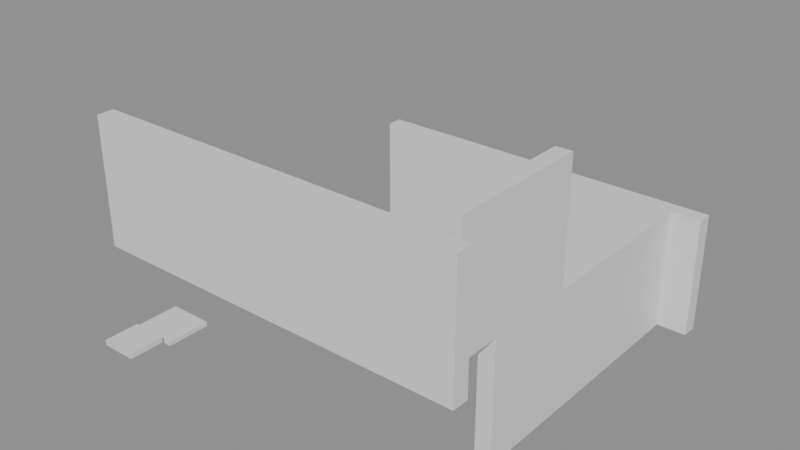 # Source: building_lego.blend  (saved by Blender 5.0.119; exported with 4.5.12 LTS)
import bpy
from mathutils import Matrix  # noqa: F401  (used for matrix-valued properties, if any)

bpy.ops.wm.read_factory_settings(use_empty=True)
scene = bpy.context.scene
scene.name = 'Scene'

# ---- collections
col_01_paredes_externas = bpy.data.collections.new('01_Paredes_Externas'); scene.collection.children.link(col_01_paredes_externas)
col_03_pisos_escadas = bpy.data.collections.new('03_Pisos_Escadas'); scene.collection.children.link(col_03_pisos_escadas)
col_04_moveis_decoracoes = bpy.data.collections.new('04_Moveis_Decoracoes'); scene.collection.children.link(col_04_moveis_decoracoes)

# ---- materials (node trees are filled in below, after node groups)
mat_mat_parede_externa = bpy.data.materials.new('Mat_Parede_Externa')
mat_mat_pisos = bpy.data.materials.new('Mat_Pisos')
mat_mat_moveis = bpy.data.materials.new('Mat_Moveis')

# ---- material node trees
mat_mat_parede_externa.use_nodes = True; mat_mat_parede_externa.node_tree.nodes.clear()
_N = mat_mat_parede_externa.node_tree.nodes; _L = mat_mat_parede_externa.node_tree.links
n0 = _N.new('ShaderNodeBsdfPrincipled'); n0.name = 'BSDF - Pré-fundamentado'; n0.location = (-200, 100)
n1 = _N.new('ShaderNodeOutputMaterial'); n1.name = 'Saída de material'; n1.location = (200, 100)
_L.new(n0.outputs[0], n1.inputs[0])
n1.is_active_output = True
mat_mat_pisos.use_nodes = True; mat_mat_pisos.node_tree.nodes.clear()
_N = mat_mat_pisos.node_tree.nodes; _L = mat_mat_pisos.node_tree.links
n0 = _N.new('ShaderNodeBsdfPrincipled'); n0.name = 'BSDF - Pré-fundamentado'; n0.location = (-200, 100)
n1 = _N.new('ShaderNodeOutputMaterial'); n1.name = 'Saída de material'; n1.location = (200, 100)
_L.new(n0.outputs[0], n1.inputs[0])
n1.is_active_output = True
mat_mat_moveis.use_nodes = True; mat_mat_moveis.node_tree.nodes.clear()
_N = mat_mat_moveis.node_tree.nodes; _L = mat_mat_moveis.node_tree.links
n0 = _N.new('ShaderNodeBsdfPrincipled'); n0.name = 'BSDF - Pré-fundamentado'; n0.location = (-200, 100)
n1 = _N.new('ShaderNodeOutputMaterial'); n1.name = 'Saída de material'; n1.location = (200, 100)
_L.new(n0.outputs[0], n1.inputs[0])
n1.is_active_output = True

# ---- meshes
me_bloco_dungeon_wall_4752_2351_z22 = bpy.data.meshes.new('Bloco_dungeon_wall_4752_2351_z22')
me_bloco_dungeon_wall_4752_2351_z22.from_pydata([(-0.5, -0.175, -1.32), (0.5, -0.175, -1.32), (0.5, 0.175, -1.32), (-0.5, 0.175, -1.32), (-0.5, -0.175, 1.32), (0.5, -0.175, 1.32), (0.5, 0.175, 1.32), (-0.5, 0.175, 1.32)], [], [(0, 1, 2, 3), (4, 7, 6, 5), (0, 4, 5, 1), (2, 6, 7, 3), (0, 3, 7, 4), (1, 5, 6, 2)])
me_bloco_dungeon_wall_4752_2351_z22.materials.append(mat_mat_parede_externa)
me_bloco_dungeon_wall_4752_2351_z22.update()
me_bloco_dungeon_wall_4753_2351_z22 = bpy.data.meshes.new('Bloco_dungeon_wall_4753_2351_z22')
me_bloco_dungeon_wall_4753_2351_z22.from_pydata([(-0.5, -0.175, -1.32), (0.5, -0.175, -1.32), (0.5, 0.175, -1.32), (-0.5, 0.175, -1.32), (-0.5, -0.175, 1.32), (0.5, -0.175, 1.32), (0.5, 0.175, 1.32), (-0.5, 0.175, 1.32)], [], [(0, 1, 2, 3), (4, 7, 6, 5), (0, 4, 5, 1), (2, 6, 7, 3), (0, 3, 7, 4), (1, 5, 6, 2)])
me_bloco_dungeon_wall_4753_2351_z22.materials.append(mat_mat_parede_externa)
me_bloco_dungeon_wall_4753_2351_z22.update()
me_bloco_dungeon_wall_4754_2351_z22 = bpy.data.meshes.new('Bloco_dungeon_wall_4754_2351_z22')
me_bloco_dungeon_wall_4754_2351_z22.from_pydata([(-0.5, -0.175, -1.32), (0.5, -0.175, -1.32), (0.5, 0.175, -1.32), (-0.5, 0.175, -1.32), (-0.5, -0.175, 1.32), (0.5, -0.175, 1.32), (0.5, 0.175, 1.32), (-0.5, 0.175, 1.32)], [], [(0, 1, 2, 3), (4, 7, 6, 5), (0, 4, 5, 1), (2, 6, 7, 3), (0, 3, 7, 4), (1, 5, 6, 2)])
me_bloco_dungeon_wall_4754_2351_z22.materials.append(mat_mat_parede_externa)
me_bloco_dungeon_wall_4754_2351_z22.update()
me_bloco_dungeon_wall_4755_2351_z22 = bpy.data.meshes.new('Bloco_dungeon_wall_4755_2351_z22')
me_bloco_dungeon_wall_4755_2351_z22.from_pydata([(-0.5, -0.175, -1.32), (0.5, -0.175, -1.32), (0.5, 0.175, -1.32), (-0.5, 0.175, -1.32), (-0.5, -0.175, 1.32), (0.5, -0.175, 1.32), (0.5, 0.175, 1.32), (-0.5, 0.175, 1.32)], [], [(0, 1, 2, 3), (4, 7, 6, 5), (0, 4, 5, 1), (2, 6, 7, 3), (0, 3, 7, 4), (1, 5, 6, 2)])
me_bloco_dungeon_wall_4755_2351_z22.materials.append(mat_mat_parede_externa)
me_bloco_dungeon_wall_4755_2351_z22.update()
me_bloco_dungeon_wall_4756_2351_z22 = bpy.data.meshes.new('Bloco_dungeon_wall_4756_2351_z22')
me_bloco_dungeon_wall_4756_2351_z22.from_pydata([(-0.5, -0.175, -1.32), (0.5, -0.175, -1.32), (0.5, 0.175, -1.32), (-0.5, 0.175, -1.32), (-0.5, -0.175, 1.32), (0.5, -0.175, 1.32), (0.5, 0.175, 1.32), (-0.5, 0.175, 1.32)], [], [(0, 1, 2, 3), (4, 7, 6, 5), (0, 4, 5, 1), (2, 6, 7, 3), (0, 3, 7, 4), (1, 5, 6, 2)])
me_bloco_dungeon_wall_4756_2351_z22.materials.append(mat_mat_parede_externa)
me_bloco_dungeon_wall_4756_2351_z22.update()
me_bloco_dungeon_wall_4757_2351_z22 = bpy.data.meshes.new('Bloco_dungeon_wall_4757_2351_z22')
me_bloco_dungeon_wall_4757_2351_z22.from_pydata([(-0.5, -0.175, -1.32), (0.5, -0.175, -1.32), (0.5, 0.175, -1.32), (-0.5, 0.175, -1.32), (-0.5, -0.175, 1.32), (0.5, -0.175, 1.32), (0.5, 0.175, 1.32), (-0.5, 0.175, 1.32)], [], [(0, 1, 2, 3), (4, 7, 6, 5), (0, 4, 5, 1), (2, 6, 7, 3), (0, 3, 7, 4), (1, 5, 6, 2)])
me_bloco_dungeon_wall_4757_2351_z22.materials.append(mat_mat_parede_externa)
me_bloco_dungeon_wall_4757_2351_z22.update()
me_bloco_dungeon_wall_4758_2351_z22 = bpy.data.meshes.new('Bloco_dungeon_wall_4758_2351_z22')
me_bloco_dungeon_wall_4758_2351_z22.from_pydata([(-0.5, -0.175, -1.32), (0.5, -0.175, -1.32), (0.5, 0.175, -1.32), (-0.5, 0.175, -1.32), (-0.5, -0.175, 1.32), (0.5, -0.175, 1.32), (0.5, 0.175, 1.32), (-0.5, 0.175, 1.32)], [], [(0, 1, 2, 3), (4, 7, 6, 5), (0, 4, 5, 1), (2, 6, 7, 3), (0, 3, 7, 4), (1, 5, 6, 2)])
me_bloco_dungeon_wall_4758_2351_z22.materials.append(mat_mat_parede_externa)
me_bloco_dungeon_wall_4758_2351_z22.update()
me_bloco_dungeon_wall_4759_2351_z22 = bpy.data.meshes.new('Bloco_dungeon_wall_4759_2351_z22')
me_bloco_dungeon_wall_4759_2351_z22.from_pydata([(-0.5, -0.175, -1.32), (0.5, -0.175, -1.32), (0.5, 0.175, -1.32), (-0.5, 0.175, -1.32), (-0.5, -0.175, 1.32), (0.5, -0.175, 1.32), (0.5, 0.175, 1.32), (-0.5, 0.175, 1.32)], [], [(0, 1, 2, 3), (4, 7, 6, 5), (0, 4, 5, 1), (2, 6, 7, 3), (0, 3, 7, 4), (1, 5, 6, 2)])
me_bloco_dungeon_wall_4759_2351_z22.materials.append(mat_mat_parede_externa)
me_bloco_dungeon_wall_4759_2351_z22.update()
me_bloco_dungeon_wall_4752_2359_z0 = bpy.data.meshes.new('Bloco_dungeon_wall_4752_2359_z0')
me_bloco_dungeon_wall_4752_2359_z0.from_pydata([(-0.5, -0.175, -1.32), (0.5, -0.175, -1.32), (0.5, 0.175, -1.32), (-0.5, 0.175, -1.32), (-0.5, -0.175, 1.32), (0.5, -0.175, 1.32), (0.5, 0.175, 1.32), (-0.5, 0.175, 1.32)], [], [(0, 1, 2, 3), (4, 7, 6, 5), (0, 4, 5, 1), (2, 6, 7, 3), (0, 3, 7, 4), (1, 5, 6, 2)])
me_bloco_dungeon_wall_4752_2359_z0.materials.append(mat_mat_parede_externa)
me_bloco_dungeon_wall_4752_2359_z0.update()
me_bloco_dungeon_wall_4753_2359_z0 = bpy.data.meshes.new('Bloco_dungeon_wall_4753_2359_z0')
me_bloco_dungeon_wall_4753_2359_z0.from_pydata([(-0.5, -0.175, -1.32), (0.5, -0.175, -1.32), (0.5, 0.175, -1.32), (-0.5, 0.175, -1.32), (-0.5, -0.175, 1.32), (0.5, -0.175, 1.32), (0.5, 0.175, 1.32), (-0.5, 0.175, 1.32)], [], [(0, 1, 2, 3), (4, 7, 6, 5), (0, 4, 5, 1), (2, 6, 7, 3), (0, 3, 7, 4), (1, 5, 6, 2)])
me_bloco_dungeon_wall_4753_2359_z0.materials.append(mat_mat_parede_externa)
me_bloco_dungeon_wall_4753_2359_z0.update()
me_bloco_dungeon_wall_4754_2359_z0 = bpy.data.meshes.new('Bloco_dungeon_wall_4754_2359_z0')
me_bloco_dungeon_wall_4754_2359_z0.from_pydata([(-0.5, -0.175, -1.32), (0.5, -0.175, -1.32), (0.5, 0.175, -1.32), (-0.5, 0.175, -1.32), (-0.5, -0.175, 1.32), (0.5, -0.175, 1.32), (0.5, 0.175, 1.32), (-0.5, 0.175, 1.32)], [], [(0, 1, 2, 3), (4, 7, 6, 5), (0, 4, 5, 1), (2, 6, 7, 3), (0, 3, 7, 4), (1, 5, 6, 2)])
me_bloco_dungeon_wall_4754_2359_z0.materials.append(mat_mat_parede_externa)
me_bloco_dungeon_wall_4754_2359_z0.update()
me_bloco_dungeon_wall_4755_2359_z0 = bpy.data.meshes.new('Bloco_dungeon_wall_4755_2359_z0')
me_bloco_dungeon_wall_4755_2359_z0.from_pydata([(-0.5, -0.175, -1.32), (0.5, -0.175, -1.32), (0.5, 0.175, -1.32), (-0.5, 0.175, -1.32), (-0.5, -0.175, 1.32), (0.5, -0.175, 1.32), (0.5, 0.175, 1.32), (-0.5, 0.175, 1.32)], [], [(0, 1, 2, 3), (4, 7, 6, 5), (0, 4, 5, 1), (2, 6, 7, 3), (0, 3, 7, 4), (1, 5, 6, 2)])
me_bloco_dungeon_wall_4755_2359_z0.materials.append(mat_mat_parede_externa)
me_bloco_dungeon_wall_4755_2359_z0.update()
me_bloco_dungeon_wall_4756_2359_z0 = bpy.data.meshes.new('Bloco_dungeon_wall_4756_2359_z0')
me_bloco_dungeon_wall_4756_2359_z0.from_pydata([(-0.5, -0.175, -1.32), (0.5, -0.175, -1.32), (0.5, 0.175, -1.32), (-0.5, 0.175, -1.32), (-0.5, -0.175, 1.32), (0.5, -0.175, 1.32), (0.5, 0.175, 1.32), (-0.5, 0.175, 1.32)], [], [(0, 1, 2, 3), (4, 7, 6, 5), (0, 4, 5, 1), (2, 6, 7, 3), (0, 3, 7, 4), (1, 5, 6, 2)])
me_bloco_dungeon_wall_4756_2359_z0.materials.append(mat_mat_parede_externa)
me_bloco_dungeon_wall_4756_2359_z0.update()
me_bloco_dungeon_wall_4757_2359_z0 = bpy.data.meshes.new('Bloco_dungeon_wall_4757_2359_z0')
me_bloco_dungeon_wall_4757_2359_z0.from_pydata([(-0.5, -0.175, -1.32), (0.5, -0.175, -1.32), (0.5, 0.175, -1.32), (-0.5, 0.175, -1.32), (-0.5, -0.175, 1.32), (0.5, -0.175, 1.32), (0.5, 0.175, 1.32), (-0.5, 0.175, 1.32)], [], [(0, 1, 2, 3), (4, 7, 6, 5), (0, 4, 5, 1), (2, 6, 7, 3), (0, 3, 7, 4), (1, 5, 6, 2)])
me_bloco_dungeon_wall_4757_2359_z0.materials.append(mat_mat_parede_externa)
me_bloco_dungeon_wall_4757_2359_z0.update()
me_bloco_dungeon_wall_4758_2359_z0 = bpy.data.meshes.new('Bloco_dungeon_wall_4758_2359_z0')
me_bloco_dungeon_wall_4758_2359_z0.from_pydata([(-0.5, -0.175, -1.32), (0.5, -0.175, -1.32), (0.5, 0.175, -1.32), (-0.5, 0.175, -1.32), (-0.5, -0.175, 1.32), (0.5, -0.175, 1.32), (0.5, 0.175, 1.32), (-0.5, 0.175, 1.32)], [], [(0, 1, 2, 3), (4, 7, 6, 5), (0, 4, 5, 1), (2, 6, 7, 3), (0, 3, 7, 4), (1, 5, 6, 2)])
me_bloco_dungeon_wall_4758_2359_z0.materials.append(mat_mat_parede_externa)
me_bloco_dungeon_wall_4758_2359_z0.update()
me_bloco_dungeon_wall_4759_2359_z0 = bpy.data.meshes.new('Bloco_dungeon_wall_4759_2359_z0')
me_bloco_dungeon_wall_4759_2359_z0.from_pydata([(-0.5, -0.175, -1.32), (0.5, -0.175, -1.32), (0.5, 0.175, -1.32), (-0.5, 0.175, -1.32), (-0.5, -0.175, 1.32), (0.5, -0.175, 1.32), (0.5, 0.175, 1.32), (-0.5, 0.175, 1.32)], [], [(0, 1, 2, 3), (4, 7, 6, 5), (0, 4, 5, 1), (2, 6, 7, 3), (0, 3, 7, 4), (1, 5, 6, 2)])
me_bloco_dungeon_wall_4759_2359_z0.materials.append(mat_mat_parede_externa)
me_bloco_dungeon_wall_4759_2359_z0.update()
me_bloco_dungeon_wall_4759_2352_z22 = bpy.data.meshes.new('Bloco_dungeon_wall_4759_2352_z22')
me_bloco_dungeon_wall_4759_2352_z22.from_pydata([(-0.175, -0.5, -1.32), (0.175, -0.5, -1.32), (0.175, 0.5, -1.32), (-0.175, 0.5, -1.32), (-0.175, -0.5, 1.32), (0.175, -0.5, 1.32), (0.175, 0.5, 1.32), (-0.175, 0.5, 1.32)], [], [(0, 1, 2, 3), (4, 7, 6, 5), (0, 4, 5, 1), (2, 6, 7, 3), (0, 3, 7, 4), (1, 5, 6, 2)])
me_bloco_dungeon_wall_4759_2352_z22.materials.append(mat_mat_parede_externa)
me_bloco_dungeon_wall_4759_2352_z22.update()
me_bloco_dungeon_wall_4759_2353_z0 = bpy.data.meshes.new('Bloco_dungeon_wall_4759_2353_z0')
me_bloco_dungeon_wall_4759_2353_z0.from_pydata([(-0.175, -0.5, -1.32), (0.175, -0.5, -1.32), (0.175, 0.5, -1.32), (-0.175, 0.5, -1.32), (-0.175, -0.5, 1.32), (0.175, -0.5, 1.32), (0.175, 0.5, 1.32), (-0.175, 0.5, 1.32)], [], [(0, 1, 2, 3), (4, 7, 6, 5), (0, 4, 5, 1), (2, 6, 7, 3), (0, 3, 7, 4), (1, 5, 6, 2)])
me_bloco_dungeon_wall_4759_2353_z0.materials.append(mat_mat_parede_externa)
me_bloco_dungeon_wall_4759_2353_z0.update()
me_bloco_dungeon_wall_4759_2353_z22 = bpy.data.meshes.new('Bloco_dungeon_wall_4759_2353_z22')
me_bloco_dungeon_wall_4759_2353_z22.from_pydata([(-0.175, -0.5, -1.32), (0.175, -0.5, -1.32), (0.175, 0.5, -1.32), (-0.175, 0.5, -1.32), (-0.175, -0.5, 1.32), (0.175, -0.5, 1.32), (0.175, 0.5, 1.32), (-0.175, 0.5, 1.32)], [], [(0, 1, 2, 3), (4, 7, 6, 5), (0, 4, 5, 1), (2, 6, 7, 3), (0, 3, 7, 4), (1, 5, 6, 2)])
me_bloco_dungeon_wall_4759_2353_z22.materials.append(mat_mat_parede_externa)
me_bloco_dungeon_wall_4759_2353_z22.update()
me_bloco_dungeon_wall_4759_2354_z0 = bpy.data.meshes.new('Bloco_dungeon_wall_4759_2354_z0')
me_bloco_dungeon_wall_4759_2354_z0.from_pydata([(-0.175, -0.5, -1.32), (0.175, -0.5, -1.32), (0.175, 0.5, -1.32), (-0.175, 0.5, -1.32), (-0.175, -0.5, 1.32), (0.175, -0.5, 1.32), (0.175, 0.5, 1.32), (-0.175, 0.5, 1.32)], [], [(0, 1, 2, 3), (4, 7, 6, 5), (0, 4, 5, 1), (2, 6, 7, 3), (0, 3, 7, 4), (1, 5, 6, 2)])
me_bloco_dungeon_wall_4759_2354_z0.materials.append(mat_mat_parede_externa)
me_bloco_dungeon_wall_4759_2354_z0.update()
me_bloco_dungeon_wall_4759_2354_z22 = bpy.data.meshes.new('Bloco_dungeon_wall_4759_2354_z22')
me_bloco_dungeon_wall_4759_2354_z22.from_pydata([(-0.175, -0.5, -1.32), (0.175, -0.5, -1.32), (0.175, 0.5, -1.32), (-0.175, 0.5, -1.32), (-0.175, -0.5, 1.32), (0.175, -0.5, 1.32), (0.175, 0.5, 1.32), (-0.175, 0.5, 1.32)], [], [(0, 1, 2, 3), (4, 7, 6, 5), (0, 4, 5, 1), (2, 6, 7, 3), (0, 3, 7, 4), (1, 5, 6, 2)])
me_bloco_dungeon_wall_4759_2354_z22.materials.append(mat_mat_parede_externa)
me_bloco_dungeon_wall_4759_2354_z22.update()
me_bloco_dungeon_wall_4759_2355_z0 = bpy.data.meshes.new('Bloco_dungeon_wall_4759_2355_z0')
me_bloco_dungeon_wall_4759_2355_z0.from_pydata([(-0.175, -0.5, -1.32), (0.175, -0.5, -1.32), (0.175, 0.5, -1.32), (-0.175, 0.5, -1.32), (-0.175, -0.5, 1.32), (0.175, -0.5, 1.32), (0.175, 0.5, 1.32), (-0.175, 0.5, 1.32)], [], [(0, 1, 2, 3), (4, 7, 6, 5), (0, 4, 5, 1), (2, 6, 7, 3), (0, 3, 7, 4), (1, 5, 6, 2)])
me_bloco_dungeon_wall_4759_2355_z0.materials.append(mat_mat_parede_externa)
me_bloco_dungeon_wall_4759_2355_z0.update()
me_bloco_dungeon_wall_4759_2356_z0 = bpy.data.meshes.new('Bloco_dungeon_wall_4759_2356_z0')
me_bloco_dungeon_wall_4759_2356_z0.from_pydata([(-0.175, -0.5, -1.32), (0.175, -0.5, -1.32), (0.175, 0.5, -1.32), (-0.175, 0.5, -1.32), (-0.175, -0.5, 1.32), (0.175, -0.5, 1.32), (0.175, 0.5, 1.32), (-0.175, 0.5, 1.32)], [], [(0, 1, 2, 3), (4, 7, 6, 5), (0, 4, 5, 1), (2, 6, 7, 3), (0, 3, 7, 4), (1, 5, 6, 2)])
me_bloco_dungeon_wall_4759_2356_z0.materials.append(mat_mat_parede_externa)
me_bloco_dungeon_wall_4759_2356_z0.update()
me_bloco_dungeon_wall_4759_2357_z0 = bpy.data.meshes.new('Bloco_dungeon_wall_4759_2357_z0')
me_bloco_dungeon_wall_4759_2357_z0.from_pydata([(-0.175, -0.5, -1.32), (0.175, -0.5, -1.32), (0.175, 0.5, -1.32), (-0.175, 0.5, -1.32), (-0.175, -0.5, 1.32), (0.175, -0.5, 1.32), (0.175, 0.5, 1.32), (-0.175, 0.5, 1.32)], [], [(0, 1, 2, 3), (4, 7, 6, 5), (0, 4, 5, 1), (2, 6, 7, 3), (0, 3, 7, 4), (1, 5, 6, 2)])
me_bloco_dungeon_wall_4759_2357_z0.materials.append(mat_mat_parede_externa)
me_bloco_dungeon_wall_4759_2357_z0.update()
me_bloco_dungeon_wall_4759_2358_z0 = bpy.data.meshes.new('Bloco_dungeon_wall_4759_2358_z0')
me_bloco_dungeon_wall_4759_2358_z0.from_pydata([(-0.175, -0.5, -1.32), (0.175, -0.5, -1.32), (0.175, 0.5, -1.32), (-0.175, 0.5, -1.32), (-0.175, -0.5, 1.32), (0.175, -0.5, 1.32), (0.175, 0.5, 1.32), (-0.175, 0.5, 1.32)], [], [(0, 1, 2, 3), (4, 7, 6, 5), (0, 4, 5, 1), (2, 6, 7, 3), (0, 3, 7, 4), (1, 5, 6, 2)])
me_bloco_dungeon_wall_4759_2358_z0.materials.append(mat_mat_parede_externa)
me_bloco_dungeon_wall_4759_2358_z0.update()
me_piso_grasses_4751_2352_z0 = bpy.data.meshes.new('Piso_grasses_4751_2352_z0')
me_piso_grasses_4751_2352_z0.from_pydata([(-0.5, -0.5, -0.05), (0.5, -0.5, -0.05), (0.5, 0.5, -0.05), (-0.5, 0.5, -0.05), (-0.5, -0.5, 0.05), (0.5, -0.5, 0.05), (0.5, 0.5, 0.05), (-0.5, 0.5, 0.05)], [], [(0, 1, 2, 3), (4, 7, 6, 5), (0, 4, 5, 1), (2, 6, 7, 3), (0, 3, 7, 4), (1, 5, 6, 2)])
me_piso_grasses_4751_2352_z0.materials.append(mat_mat_pisos)
me_piso_grasses_4751_2352_z0.update()
me_movel_cattails_4751_2351_z0 = bpy.data.meshes.new('Movel_cattails_4751_2351_z0')
me_movel_cattails_4751_2351_z0.from_pydata([(-0.4, -0.4, -0.06), (0.4, -0.4, -0.06), (0.4, 0.4, -0.06), (-0.4, 0.4, -0.06), (-0.4, -0.4, 0.06), (0.4, -0.4, 0.06), (0.4, 0.4, 0.06), (-0.4, 0.4, 0.06)], [], [(0, 1, 2, 3), (4, 7, 6, 5), (0, 4, 5, 1), (2, 6, 7, 3), (0, 3, 7, 4), (1, 5, 6, 2)])
me_movel_cattails_4751_2351_z0.materials.append(mat_mat_moveis)
me_movel_cattails_4751_2351_z0.update()

# ---- objects
ob_parede_externa_norte_y2351_x4752_4759 = bpy.data.objects.new('Parede_Externa_Norte_Y2351_X4752_4759', None)
ob_bloco_dungeon_wall_4752_2351_z22 = bpy.data.objects.new('Bloco_dungeon_wall_4752_2351_z22', me_bloco_dungeon_wall_4752_2351_z22)
ob_bloco_dungeon_wall_4753_2351_z22 = bpy.data.objects.new('Bloco_dungeon_wall_4753_2351_z22', me_bloco_dungeon_wall_4753_2351_z22)
ob_bloco_dungeon_wall_4754_2351_z22 = bpy.data.objects.new('Bloco_dungeon_wall_4754_2351_z22', me_bloco_dungeon_wall_4754_2351_z22)
ob_bloco_dungeon_wall_4755_2351_z22 = bpy.data.objects.new('Bloco_dungeon_wall_4755_2351_z22', me_bloco_dungeon_wall_4755_2351_z22)
ob_bloco_dungeon_wall_4756_2351_z22 = bpy.data.objects.new('Bloco_dungeon_wall_4756_2351_z22', me_bloco_dungeon_wall_4756_2351_z22)
ob_bloco_dungeon_wall_4757_2351_z22 = bpy.data.objects.new('Bloco_dungeon_wall_4757_2351_z22', me_bloco_dungeon_wall_4757_2351_z22)
ob_bloco_dungeon_wall_4758_2351_z22 = bpy.data.objects.new('Bloco_dungeon_wall_4758_2351_z22', me_bloco_dungeon_wall_4758_2351_z22)
ob_bloco_dungeon_wall_4759_2351_z22 = bpy.data.objects.new('Bloco_dungeon_wall_4759_2351_z22', me_bloco_dungeon_wall_4759_2351_z22)
ob_parede_externa_sul_y2359_x4752_4759 = bpy.data.objects.new('Parede_Externa_Sul_Y2359_X4752_4759', None)
ob_bloco_dungeon_wall_4752_2359_z0 = bpy.data.objects.new('Bloco_dungeon_wall_4752_2359_z0', me_bloco_dungeon_wall_4752_2359_z0)
ob_bloco_dungeon_wall_4753_2359_z0 = bpy.data.objects.new('Bloco_dungeon_wall_4753_2359_z0', me_bloco_dungeon_wall_4753_2359_z0)
ob_bloco_dungeon_wall_4754_2359_z0 = bpy.data.objects.new('Bloco_dungeon_wall_4754_2359_z0', me_bloco_dungeon_wall_4754_2359_z0)
ob_bloco_dungeon_wall_4755_2359_z0 = bpy.data.objects.new('Bloco_dungeon_wall_4755_2359_z0', me_bloco_dungeon_wall_4755_2359_z0)
ob_bloco_dungeon_wall_4756_2359_z0 = bpy.data.objects.new('Bloco_dungeon_wall_4756_2359_z0', me_bloco_dungeon_wall_4756_2359_z0)
ob_bloco_dungeon_wall_4757_2359_z0 = bpy.data.objects.new('Bloco_dungeon_wall_4757_2359_z0', me_bloco_dungeon_wall_4757_2359_z0)
ob_bloco_dungeon_wall_4758_2359_z0 = bpy.data.objects.new('Bloco_dungeon_wall_4758_2359_z0', me_bloco_dungeon_wall_4758_2359_z0)
ob_bloco_dungeon_wall_4759_2359_z0 = bpy.data.objects.new('Bloco_dungeon_wall_4759_2359_z0', me_bloco_dungeon_wall_4759_2359_z0)
ob_parede_externa_leste_x4759_y2352_2358 = bpy.data.objects.new('Parede_Externa_Leste_X4759_Y2352_2358', None)
ob_bloco_dungeon_wall_4759_2352_z22 = bpy.data.objects.new('Bloco_dungeon_wall_4759_2352_z22', me_bloco_dungeon_wall_4759_2352_z22)
ob_bloco_dungeon_wall_4759_2353_z0 = bpy.data.objects.new('Bloco_dungeon_wall_4759_2353_z0', me_bloco_dungeon_wall_4759_2353_z0)
ob_bloco_dungeon_wall_4759_2353_z22 = bpy.data.objects.new('Bloco_dungeon_wall_4759_2353_z22', me_bloco_dungeon_wall_4759_2353_z22)
ob_bloco_dungeon_wall_4759_2354_z0 = bpy.data.objects.new('Bloco_dungeon_wall_4759_2354_z0', me_bloco_dungeon_wall_4759_2354_z0)
ob_bloco_dungeon_wall_4759_2354_z22 = bpy.data.objects.new('Bloco_dungeon_wall_4759_2354_z22', me_bloco_dungeon_wall_4759_2354_z22)
ob_bloco_dungeon_wall_4759_2355_z0 = bpy.data.objects.new('Bloco_dungeon_wall_4759_2355_z0', me_bloco_dungeon_wall_4759_2355_z0)
ob_bloco_dungeon_wall_4759_2356_z0 = bpy.data.objects.new('Bloco_dungeon_wall_4759_2356_z0', me_bloco_dungeon_wall_4759_2356_z0)
ob_bloco_dungeon_wall_4759_2357_z0 = bpy.data.objects.new('Bloco_dungeon_wall_4759_2357_z0', me_bloco_dungeon_wall_4759_2357_z0)
ob_bloco_dungeon_wall_4759_2358_z0 = bpy.data.objects.new('Bloco_dungeon_wall_4759_2358_z0', me_bloco_dungeon_wall_4759_2358_z0)
ob_pisos_lajes = bpy.data.objects.new('Pisos_Lajes', None)
ob_piso_grasses_4751_2352_z0 = bpy.data.objects.new('Piso_grasses_4751_2352_z0', me_piso_grasses_4751_2352_z0)
ob_moveis_decoracoes = bpy.data.objects.new('Moveis_Decoracoes', None)
ob_movel_cattails_4751_2351_z0 = bpy.data.objects.new('Movel_cattails_4751_2351_z0', me_movel_cattails_4751_2351_z0)

# ---- transforms, parenting, visibility, modifiers, constraints
ob_parede_externa_norte_y2351_x4752_4759.location = (0.5, -4.0, 2.64)
ob_parede_externa_norte_y2351_x4752_4759.empty_display_type = 'CUBE'
ob_bloco_dungeon_wall_4752_2351_z22.parent = ob_parede_externa_norte_y2351_x4752_4759
ob_bloco_dungeon_wall_4752_2351_z22.matrix_parent_inverse = Matrix(((1.0, -0.0, 0.0, -0.5), (-0.0, 1.0, -0.0, 4.0), (0.0, -0.0, 1.0, -2.64), (-0.0, 0.0, -0.0, 1.0)))
ob_bloco_dungeon_wall_4752_2351_z22.location = (-3.0, -4.325, 3.96)
ob_bloco_dungeon_wall_4753_2351_z22.parent = ob_parede_externa_norte_y2351_x4752_4759
ob_bloco_dungeon_wall_4753_2351_z22.matrix_parent_inverse = Matrix(((1.0, -0.0, 0.0, -0.5), (-0.0, 1.0, -0.0, 4.0), (0.0, -0.0, 1.0, -2.64), (-0.0, 0.0, -0.0, 1.0)))
ob_bloco_dungeon_wall_4753_2351_z22.location = (-2.0, -4.325, 3.96)
ob_bloco_dungeon_wall_4754_2351_z22.parent = ob_parede_externa_norte_y2351_x4752_4759
ob_bloco_dungeon_wall_4754_2351_z22.matrix_parent_inverse = Matrix(((1.0, -0.0, 0.0, -0.5), (-0.0, 1.0, -0.0, 4.0), (0.0, -0.0, 1.0, -2.64), (-0.0, 0.0, -0.0, 1.0)))
ob_bloco_dungeon_wall_4754_2351_z22.location = (-1.0, -4.325, 3.96)
ob_bloco_dungeon_wall_4755_2351_z22.parent = ob_parede_externa_norte_y2351_x4752_4759
ob_bloco_dungeon_wall_4755_2351_z22.matrix_parent_inverse = Matrix(((1.0, -0.0, 0.0, -0.5), (-0.0, 1.0, -0.0, 4.0), (0.0, -0.0, 1.0, -2.64), (-0.0, 0.0, -0.0, 1.0)))
ob_bloco_dungeon_wall_4755_2351_z22.location = (0.0, -4.325, 3.96)
ob_bloco_dungeon_wall_4756_2351_z22.parent = ob_parede_externa_norte_y2351_x4752_4759
ob_bloco_dungeon_wall_4756_2351_z22.matrix_parent_inverse = Matrix(((1.0, -0.0, 0.0, -0.5), (-0.0, 1.0, -0.0, 4.0), (0.0, -0.0, 1.0, -2.64), (-0.0, 0.0, -0.0, 1.0)))
ob_bloco_dungeon_wall_4756_2351_z22.location = (1.0, -4.325, 3.96)
ob_bloco_dungeon_wall_4757_2351_z22.parent = ob_parede_externa_norte_y2351_x4752_4759
ob_bloco_dungeon_wall_4757_2351_z22.matrix_parent_inverse = Matrix(((1.0, -0.0, 0.0, -0.5), (-0.0, 1.0, -0.0, 4.0), (0.0, -0.0, 1.0, -2.64), (-0.0, 0.0, -0.0, 1.0)))
ob_bloco_dungeon_wall_4757_2351_z22.location = (2.0, -4.325, 3.96)
ob_bloco_dungeon_wall_4758_2351_z22.parent = ob_parede_externa_norte_y2351_x4752_4759
ob_bloco_dungeon_wall_4758_2351_z22.matrix_parent_inverse = Matrix(((1.0, -0.0, 0.0, -0.5), (-0.0, 1.0, -0.0, 4.0), (0.0, -0.0, 1.0, -2.64), (-0.0, 0.0, -0.0, 1.0)))
ob_bloco_dungeon_wall_4758_2351_z22.location = (3.0, -4.325, 3.96)
ob_bloco_dungeon_wall_4759_2351_z22.parent = ob_parede_externa_norte_y2351_x4752_4759
ob_bloco_dungeon_wall_4759_2351_z22.matrix_parent_inverse = Matrix(((1.0, -0.0, 0.0, -0.5), (-0.0, 1.0, -0.0, 4.0), (0.0, -0.0, 1.0, -2.64), (-0.0, 0.0, -0.0, 1.0)))
ob_bloco_dungeon_wall_4759_2351_z22.location = (4.0, -4.325, 3.96)
ob_parede_externa_sul_y2359_x4752_4759.location = (0.5, 4.0, 0.0)
ob_parede_externa_sul_y2359_x4752_4759.empty_display_type = 'CUBE'
ob_bloco_dungeon_wall_4752_2359_z0.parent = ob_parede_externa_sul_y2359_x4752_4759
ob_bloco_dungeon_wall_4752_2359_z0.matrix_parent_inverse = Matrix(((1.0, -0.0, 0.0, -0.5), (-0.0, 1.0, -0.0, -4.0), (0.0, -0.0, 1.0, -0.0), (-0.0, 0.0, -0.0, 1.0)))
ob_bloco_dungeon_wall_4752_2359_z0.location = (-3.0, 3.675, 1.32)
ob_bloco_dungeon_wall_4753_2359_z0.parent = ob_parede_externa_sul_y2359_x4752_4759
ob_bloco_dungeon_wall_4753_2359_z0.matrix_parent_inverse = Matrix(((1.0, -0.0, 0.0, -0.5), (-0.0, 1.0, -0.0, -4.0), (0.0, -0.0, 1.0, -0.0), (-0.0, 0.0, -0.0, 1.0)))
ob_bloco_dungeon_wall_4753_2359_z0.location = (-2.0, 3.675, 1.32)
ob_bloco_dungeon_wall_4754_2359_z0.parent = ob_parede_externa_sul_y2359_x4752_4759
ob_bloco_dungeon_wall_4754_2359_z0.matrix_parent_inverse = Matrix(((1.0, -0.0, 0.0, -0.5), (-0.0, 1.0, -0.0, -4.0), (0.0, -0.0, 1.0, -0.0), (-0.0, 0.0, -0.0, 1.0)))
ob_bloco_dungeon_wall_4754_2359_z0.location = (-1.0, 3.675, 1.32)
ob_bloco_dungeon_wall_4755_2359_z0.parent = ob_parede_externa_sul_y2359_x4752_4759
ob_bloco_dungeon_wall_4755_2359_z0.matrix_parent_inverse = Matrix(((1.0, -0.0, 0.0, -0.5), (-0.0, 1.0, -0.0, -4.0), (0.0, -0.0, 1.0, -0.0), (-0.0, 0.0, -0.0, 1.0)))
ob_bloco_dungeon_wall_4755_2359_z0.location = (0.0, 3.675, 1.32)
ob_bloco_dungeon_wall_4756_2359_z0.parent = ob_parede_externa_sul_y2359_x4752_4759
ob_bloco_dungeon_wall_4756_2359_z0.matrix_parent_inverse = Matrix(((1.0, -0.0, 0.0, -0.5), (-0.0, 1.0, -0.0, -4.0), (0.0, -0.0, 1.0, -0.0), (-0.0, 0.0, -0.0, 1.0)))
ob_bloco_dungeon_wall_4756_2359_z0.location = (1.0, 3.675, 1.32)
ob_bloco_dungeon_wall_4757_2359_z0.parent = ob_parede_externa_sul_y2359_x4752_4759
ob_bloco_dungeon_wall_4757_2359_z0.matrix_parent_inverse = Matrix(((1.0, -0.0, 0.0, -0.5), (-0.0, 1.0, -0.0, -4.0), (0.0, -0.0, 1.0, -0.0), (-0.0, 0.0, -0.0, 1.0)))
ob_bloco_dungeon_wall_4757_2359_z0.location = (2.0, 3.675, 1.32)
ob_bloco_dungeon_wall_4758_2359_z0.parent = ob_parede_externa_sul_y2359_x4752_4759
ob_bloco_dungeon_wall_4758_2359_z0.matrix_parent_inverse = Matrix(((1.0, -0.0, 0.0, -0.5), (-0.0, 1.0, -0.0, -4.0), (0.0, -0.0, 1.0, -0.0), (-0.0, 0.0, -0.0, 1.0)))
ob_bloco_dungeon_wall_4758_2359_z0.location = (3.0, 3.675, 1.32)
ob_bloco_dungeon_wall_4759_2359_z0.parent = ob_parede_externa_sul_y2359_x4752_4759
ob_bloco_dungeon_wall_4759_2359_z0.matrix_parent_inverse = Matrix(((1.0, -0.0, 0.0, -0.5), (-0.0, 1.0, -0.0, -4.0), (0.0, -0.0, 1.0, -0.0), (-0.0, 0.0, -0.0, 1.0)))
ob_bloco_dungeon_wall_4759_2359_z0.location = (4.0, 3.675, 1.32)
ob_parede_externa_leste_x4759_y2352_2358.location = (4.0, 0.0, 0.0)
ob_parede_externa_leste_x4759_y2352_2358.empty_display_type = 'CUBE'
ob_bloco_dungeon_wall_4759_2352_z22.parent = ob_parede_externa_leste_x4759_y2352_2358
ob_bloco_dungeon_wall_4759_2352_z22.matrix_parent_inverse = Matrix(((1.0, -0.0, 0.0, -4.0), (-0.0, 1.0, -0.0, 0.0), (0.0, -0.0, 1.0, -0.0), (-0.0, 0.0, -0.0, 1.0)))
ob_bloco_dungeon_wall_4759_2352_z22.location = (3.675, -3.0, 3.96)
ob_bloco_dungeon_wall_4759_2353_z0.parent = ob_parede_externa_leste_x4759_y2352_2358
ob_bloco_dungeon_wall_4759_2353_z0.matrix_parent_inverse = Matrix(((1.0, -0.0, 0.0, -4.0), (-0.0, 1.0, -0.0, 0.0), (0.0, -0.0, 1.0, -0.0), (-0.0, 0.0, -0.0, 1.0)))
ob_bloco_dungeon_wall_4759_2353_z0.location = (3.675, -2.0, 1.32)
ob_bloco_dungeon_wall_4759_2353_z22.parent = ob_parede_externa_leste_x4759_y2352_2358
ob_bloco_dungeon_wall_4759_2353_z22.matrix_parent_inverse = Matrix(((1.0, -0.0, 0.0, -4.0), (-0.0, 1.0, -0.0, 0.0), (0.0, -0.0, 1.0, -0.0), (-0.0, 0.0, -0.0, 1.0)))
ob_bloco_dungeon_wall_4759_2353_z22.location = (3.675, -2.0, 3.96)
ob_bloco_dungeon_wall_4759_2354_z0.parent = ob_parede_externa_leste_x4759_y2352_2358
ob_bloco_dungeon_wall_4759_2354_z0.matrix_parent_inverse = Matrix(((1.0, -0.0, 0.0, -4.0), (-0.0, 1.0, -0.0, 0.0), (0.0, -0.0, 1.0, -0.0), (-0.0, 0.0, -0.0, 1.0)))
ob_bloco_dungeon_wall_4759_2354_z0.location = (3.675, -1.0, 1.32)
ob_bloco_dungeon_wall_4759_2354_z22.parent = ob_parede_externa_leste_x4759_y2352_2358
ob_bloco_dungeon_wall_4759_2354_z22.matrix_parent_inverse = Matrix(((1.0, -0.0, 0.0, -4.0), (-0.0, 1.0, -0.0, 0.0), (0.0, -0.0, 1.0, -0.0), (-0.0, 0.0, -0.0, 1.0)))
ob_bloco_dungeon_wall_4759_2354_z22.location = (3.675, -1.0, 3.96)
ob_bloco_dungeon_wall_4759_2355_z0.parent = ob_parede_externa_leste_x4759_y2352_2358
ob_bloco_dungeon_wall_4759_2355_z0.matrix_parent_inverse = Matrix(((1.0, -0.0, 0.0, -4.0), (-0.0, 1.0, -0.0, 0.0), (0.0, -0.0, 1.0, -0.0), (-0.0, 0.0, -0.0, 1.0)))
ob_bloco_dungeon_wall_4759_2355_z0.location = (3.675, 0.0, 1.32)
ob_bloco_dungeon_wall_4759_2356_z0.parent = ob_parede_externa_leste_x4759_y2352_2358
ob_bloco_dungeon_wall_4759_2356_z0.matrix_parent_inverse = Matrix(((1.0, -0.0, 0.0, -4.0), (-0.0, 1.0, -0.0, 0.0), (0.0, -0.0, 1.0, -0.0), (-0.0, 0.0, -0.0, 1.0)))
ob_bloco_dungeon_wall_4759_2356_z0.location = (3.675, 1.0, 1.32)
ob_bloco_dungeon_wall_4759_2357_z0.parent = ob_parede_externa_leste_x4759_y2352_2358
ob_bloco_dungeon_wall_4759_2357_z0.matrix_parent_inverse = Matrix(((1.0, -0.0, 0.0, -4.0), (-0.0, 1.0, -0.0, 0.0), (0.0, -0.0, 1.0, -0.0), (-0.0, 0.0, -0.0, 1.0)))
ob_bloco_dungeon_wall_4759_2357_z0.location = (3.675, 2.0, 1.32)
ob_bloco_dungeon_wall_4759_2358_z0.parent = ob_parede_externa_leste_x4759_y2352_2358
ob_bloco_dungeon_wall_4759_2358_z0.matrix_parent_inverse = Matrix(((1.0, -0.0, 0.0, -4.0), (-0.0, 1.0, -0.0, 0.0), (0.0, -0.0, 1.0, -0.0), (-0.0, 0.0, -0.0, 1.0)))
ob_bloco_dungeon_wall_4759_2358_z0.location = (3.675, 3.0, 1.32)
ob_pisos_lajes.location = (0.0, 0.0, 0.0)
ob_pisos_lajes.empty_display_type = 'CUBE'
ob_piso_grasses_4751_2352_z0.parent = ob_pisos_lajes
ob_piso_grasses_4751_2352_z0.location = (-4.0, -3.0, -0.05)
ob_moveis_decoracoes.location = (0.0, 0.0, 0.0)
ob_moveis_decoracoes.empty_display_type = 'CUBE'
ob_movel_cattails_4751_2351_z0.parent = ob_moveis_decoracoes
ob_movel_cattails_4751_2351_z0.location = (-4.0, -4.0, 0.06)

# ---- collection membership
col_01_paredes_externas.objects.link(ob_parede_externa_norte_y2351_x4752_4759)
col_01_paredes_externas.objects.link(ob_bloco_dungeon_wall_4752_2351_z22)
col_01_paredes_externas.objects.link(ob_bloco_dungeon_wall_4753_2351_z22)
col_01_paredes_externas.objects.link(ob_bloco_dungeon_wall_4754_2351_z22)
col_01_paredes_externas.objects.link(ob_bloco_dungeon_wall_4755_2351_z22)
col_01_paredes_externas.objects.link(ob_bloco_dungeon_wall_4756_2351_z22)
col_01_paredes_externas.objects.link(ob_bloco_dungeon_wall_4757_2351_z22)
col_01_paredes_externas.objects.link(ob_bloco_dungeon_wall_4758_2351_z22)
col_01_paredes_externas.objects.link(ob_bloco_dungeon_wall_4759_2351_z22)
col_01_paredes_externas.objects.link(ob_parede_externa_sul_y2359_x4752_4759)
col_01_paredes_externas.objects.link(ob_bloco_dungeon_wall_4752_2359_z0)
col_01_paredes_externas.objects.link(ob_bloco_dungeon_wall_4753_2359_z0)
col_01_paredes_externas.objects.link(ob_bloco_dungeon_wall_4754_2359_z0)
col_01_paredes_externas.objects.link(ob_bloco_dungeon_wall_4755_2359_z0)
col_01_paredes_externas.objects.link(ob_bloco_dungeon_wall_4756_2359_z0)
col_01_paredes_externas.objects.link(ob_bloco_dungeon_wall_4757_2359_z0)
col_01_paredes_externas.objects.link(ob_bloco_dungeon_wall_4758_2359_z0)
col_01_paredes_externas.objects.link(ob_bloco_dungeon_wall_4759_2359_z0)
col_01_paredes_externas.objects.link(ob_parede_externa_leste_x4759_y2352_2358)
col_01_paredes_externas.objects.link(ob_bloco_dungeon_wall_4759_2352_z22)
col_01_paredes_externas.objects.link(ob_bloco_dungeon_wall_4759_2353_z0)
col_01_paredes_externas.objects.link(ob_bloco_dungeon_wall_4759_2353_z22)
col_01_paredes_externas.objects.link(ob_bloco_dungeon_wall_4759_2354_z0)
col_01_paredes_externas.objects.link(ob_bloco_dungeon_wall_4759_2354_z22)
col_01_paredes_externas.objects.link(ob_bloco_dungeon_wall_4759_2355_z0)
col_01_paredes_externas.objects.link(ob_bloco_dungeon_wall_4759_2356_z0)
col_01_paredes_externas.objects.link(ob_bloco_dungeon_wall_4759_2357_z0)
col_01_paredes_externas.objects.link(ob_bloco_dungeon_wall_4759_2358_z0)
col_03_pisos_escadas.objects.link(ob_pisos_lajes)
col_03_pisos_escadas.objects.link(ob_piso_grasses_4751_2352_z0)
col_04_moveis_decoracoes.objects.link(ob_moveis_decoracoes)
col_04_moveis_decoracoes.objects.link(ob_movel_cattails_4751_2351_z0)

# ---- scene / render settings (as saved in the file)
scene.frame_start = 1; scene.frame_end = 250; scene.frame_set(1)
scene.render.engine = 'BLENDER_EEVEE_NEXT'
scene.render.bake_bias = 0.0
scene.render.bake_samples = 0
scene.cycles.sampling_pattern = 'TABULATED_SOBOL'
scene.eevee.use_volume_custom_range = False
bpy.context.view_layer.update()

# ---- added for rendering (the .blend has no active camera and no usable light): camera, sun + grey world if the file has none
cam_auto = bpy.data.cameras.new('AutoCamera')
cam_auto.lens = 50.0
cam_auto.sensor_width = 36.0
cam_auto.clip_end = 1000.0
ob_auto_camera = bpy.data.objects.new('AutoCamera', cam_auto)
scene.collection.objects.link(ob_auto_camera)
ob_auto_camera.location = (12.4017, -15.207, 12.5114)
ob_auto_camera.rotation_euler = (1.09748, -7.21219e-08, 0.694738)
scene.camera = ob_auto_camera
light_auto_sun = bpy.data.lights.new('AutoSun', 'SUN')
light_auto_sun.energy = 3.0
light_auto_sun.angle = 0.0523599
ob_auto_sun = bpy.data.objects.new('AutoSun', light_auto_sun)
scene.collection.objects.link(ob_auto_sun)
ob_auto_sun.rotation_euler = (0.872665, 0.174533, 0.523599)
if scene.world is None:
    world_auto = bpy.data.worlds.new('AutoWorld')
    world_auto.color = (0.3, 0.3, 0.3)
    scene.world = world_auto
bpy.context.view_layer.update()
